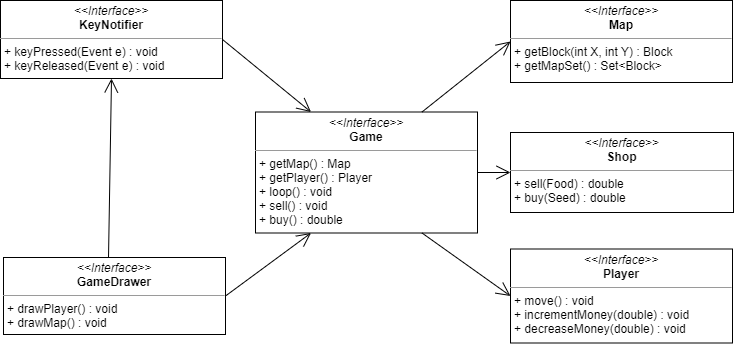

The diagram above was exported from draw.io. Its source (the exported page's mxGraphModel, read from the mxfile embedded in the PNG):
<mxGraphModel dx="1822" dy="762" grid="0" gridSize="10" guides="1" tooltips="1" connect="1" arrows="1" fold="1" page="0" pageScale="1" pageWidth="827" pageHeight="1169" math="0" shadow="0">
  <root>
    <mxCell id="jATRMUKrm7vP-vQPrZLc-0" />
    <mxCell id="jATRMUKrm7vP-vQPrZLc-1" parent="jATRMUKrm7vP-vQPrZLc-0" />
    <mxCell id="v24vVoflKNvkCzhjDhTN-0" value="&lt;p style=&quot;margin: 0px ; margin-top: 4px ; text-align: center&quot;&gt;&lt;i&gt;&amp;lt;&amp;lt;Interface&amp;gt;&amp;gt;&lt;/i&gt;&lt;br&gt;&lt;b&gt;Player&lt;/b&gt;&lt;/p&gt;&lt;hr size=&quot;1&quot;&gt;&lt;p style=&quot;margin: 0px ; margin-left: 4px&quot;&gt;+ move() : void&lt;/p&gt;&lt;p style=&quot;margin: 0px ; margin-left: 4px&quot;&gt;+ incrementMoney(double) : void&lt;/p&gt;&lt;p style=&quot;margin: 0px ; margin-left: 4px&quot;&gt;+ decreaseMoney(double) : void&lt;/p&gt;&lt;p style=&quot;margin: 0px ; margin-left: 4px&quot;&gt;&lt;br&gt;&lt;/p&gt;" style="verticalAlign=top;align=left;overflow=fill;fontSize=12;fontFamily=Helvetica;html=1;" parent="jATRMUKrm7vP-vQPrZLc-1" vertex="1">
      <mxGeometry x="309" y="373.5" width="222" height="94" as="geometry" />
    </mxCell>
    <mxCell id="v24vVoflKNvkCzhjDhTN-1" value="&lt;p style=&quot;margin: 0px ; margin-top: 4px ; text-align: center&quot;&gt;&lt;i&gt;&amp;lt;&amp;lt;Interface&amp;gt;&amp;gt;&lt;/i&gt;&lt;br&gt;&lt;b&gt;Game&lt;/b&gt;&lt;/p&gt;&lt;hr size=&quot;1&quot;&gt;&lt;p style=&quot;margin: 0px ; margin-left: 4px&quot;&gt;+ getMap() : Map&lt;/p&gt;&lt;p style=&quot;margin: 0px ; margin-left: 4px&quot;&gt;+ getPlayer() : Player&lt;/p&gt;&lt;p style=&quot;margin: 0px ; margin-left: 4px&quot;&gt;+ loop() : void&lt;/p&gt;&lt;p style=&quot;margin: 0px ; margin-left: 4px&quot;&gt;+ sell() : void&lt;/p&gt;&lt;p style=&quot;margin: 0px ; margin-left: 4px&quot;&gt;+ buy() : double&lt;/p&gt;&lt;p style=&quot;margin: 0px ; margin-left: 4px&quot;&gt;&lt;br&gt;&lt;/p&gt;&lt;p style=&quot;margin: 0px ; margin-left: 4px&quot;&gt;&lt;br&gt;&lt;/p&gt;" style="verticalAlign=top;align=left;overflow=fill;fontSize=12;fontFamily=Helvetica;html=1;" parent="jATRMUKrm7vP-vQPrZLc-1" vertex="1">
      <mxGeometry x="54" y="236.5" width="222" height="121" as="geometry" />
    </mxCell>
    <mxCell id="v24vVoflKNvkCzhjDhTN-3" value="&lt;p style=&quot;margin: 0px ; margin-top: 4px ; text-align: center&quot;&gt;&lt;i&gt;&amp;lt;&amp;lt;Interface&amp;gt;&amp;gt;&lt;/i&gt;&lt;br&gt;&lt;b&gt;GameDrawer&lt;/b&gt;&lt;/p&gt;&lt;hr size=&quot;1&quot;&gt;&lt;p style=&quot;margin: 0px ; margin-left: 4px&quot;&gt;+ drawPlayer() : void&lt;/p&gt;&lt;p style=&quot;margin: 0px ; margin-left: 4px&quot;&gt;+ drawMap() : void&lt;/p&gt;&lt;p style=&quot;margin: 0px ; margin-left: 4px&quot;&gt;&lt;br&gt;&lt;/p&gt;" style="verticalAlign=top;align=left;overflow=fill;fontSize=12;fontFamily=Helvetica;html=1;" parent="jATRMUKrm7vP-vQPrZLc-1" vertex="1">
      <mxGeometry x="-198" y="382" width="222" height="77" as="geometry" />
    </mxCell>
    <mxCell id="v24vVoflKNvkCzhjDhTN-4" value="&lt;p style=&quot;margin: 0px ; margin-top: 4px ; text-align: center&quot;&gt;&lt;i&gt;&amp;lt;&amp;lt;Interface&amp;gt;&amp;gt;&lt;/i&gt;&lt;br&gt;&lt;b&gt;KeyNotifier&lt;/b&gt;&lt;/p&gt;&lt;hr size=&quot;1&quot;&gt;&lt;p style=&quot;margin: 0px ; margin-left: 4px&quot;&gt;+ keyPressed(Event e) : void&lt;/p&gt;&lt;p style=&quot;margin: 0px ; margin-left: 4px&quot;&gt;+ keyReleased(Event e) : void&lt;br&gt;&lt;/p&gt;" style="verticalAlign=top;align=left;overflow=fill;fontSize=12;fontFamily=Helvetica;html=1;" parent="jATRMUKrm7vP-vQPrZLc-1" vertex="1">
      <mxGeometry x="-201" y="125" width="222" height="78" as="geometry" />
    </mxCell>
    <mxCell id="v24vVoflKNvkCzhjDhTN-5" value="&lt;p style=&quot;margin: 0px ; margin-top: 4px ; text-align: center&quot;&gt;&lt;i&gt;&amp;lt;&amp;lt;Interface&amp;gt;&amp;gt;&lt;/i&gt;&lt;br&gt;&lt;b&gt;Map&lt;/b&gt;&lt;/p&gt;&lt;hr size=&quot;1&quot;&gt;&lt;p style=&quot;margin: 0px ; margin-left: 4px&quot;&gt;+ getBlock(int X, int Y) : Block&lt;/p&gt;&lt;p style=&quot;margin: 0px ; margin-left: 4px&quot;&gt;+ getMapSet() : Set&amp;lt;Block&amp;gt;&lt;/p&gt;&lt;p style=&quot;margin: 0px ; margin-left: 4px&quot;&gt;&lt;br&gt;&lt;/p&gt;" style="verticalAlign=top;align=left;overflow=fill;fontSize=12;fontFamily=Helvetica;html=1;" parent="jATRMUKrm7vP-vQPrZLc-1" vertex="1">
      <mxGeometry x="309" y="125" width="222" height="82" as="geometry" />
    </mxCell>
    <mxCell id="EKzeS6CrfJnwiADW4FiP-0" value="" style="endArrow=open;endFill=1;endSize=12;html=1;exitX=1;exitY=0.5;exitDx=0;exitDy=0;entryX=0.25;entryY=1;entryDx=0;entryDy=0;" parent="jATRMUKrm7vP-vQPrZLc-1" source="v24vVoflKNvkCzhjDhTN-3" target="v24vVoflKNvkCzhjDhTN-1" edge="1">
      <mxGeometry width="160" relative="1" as="geometry">
        <mxPoint x="135" y="373" as="sourcePoint" />
        <mxPoint x="295" y="373" as="targetPoint" />
      </mxGeometry>
    </mxCell>
    <mxCell id="8Yil5bd5ZKnPGqndbfI6-0" value="" style="endArrow=open;endFill=1;endSize=12;html=1;exitX=0.473;exitY=0;exitDx=0;exitDy=0;exitPerimeter=0;entryX=0.5;entryY=1;entryDx=0;entryDy=0;" parent="jATRMUKrm7vP-vQPrZLc-1" source="v24vVoflKNvkCzhjDhTN-3" target="v24vVoflKNvkCzhjDhTN-4" edge="1">
      <mxGeometry width="160" relative="1" as="geometry">
        <mxPoint x="306" y="356" as="sourcePoint" />
        <mxPoint x="466" y="356" as="targetPoint" />
      </mxGeometry>
    </mxCell>
    <mxCell id="8Yil5bd5ZKnPGqndbfI6-1" value="" style="endArrow=open;endFill=1;endSize=12;html=1;exitX=0.75;exitY=0;exitDx=0;exitDy=0;entryX=0;entryY=0.5;entryDx=0;entryDy=0;" parent="jATRMUKrm7vP-vQPrZLc-1" source="v24vVoflKNvkCzhjDhTN-1" target="v24vVoflKNvkCzhjDhTN-5" edge="1">
      <mxGeometry width="160" relative="1" as="geometry">
        <mxPoint x="135" y="373" as="sourcePoint" />
        <mxPoint x="448" y="219" as="targetPoint" />
      </mxGeometry>
    </mxCell>
    <mxCell id="8Yil5bd5ZKnPGqndbfI6-2" value="" style="endArrow=open;endFill=1;endSize=12;html=1;exitX=0.75;exitY=1;exitDx=0;exitDy=0;entryX=0;entryY=0.5;entryDx=0;entryDy=0;" parent="jATRMUKrm7vP-vQPrZLc-1" source="v24vVoflKNvkCzhjDhTN-1" target="v24vVoflKNvkCzhjDhTN-0" edge="1">
      <mxGeometry width="160" relative="1" as="geometry">
        <mxPoint x="228" y="393" as="sourcePoint" />
        <mxPoint x="388" y="393" as="targetPoint" />
      </mxGeometry>
    </mxCell>
    <mxCell id="8Yil5bd5ZKnPGqndbfI6-3" value="" style="endArrow=open;endFill=1;endSize=12;html=1;exitX=1;exitY=0.5;exitDx=0;exitDy=0;entryX=0.25;entryY=0;entryDx=0;entryDy=0;" parent="jATRMUKrm7vP-vQPrZLc-1" source="v24vVoflKNvkCzhjDhTN-4" target="v24vVoflKNvkCzhjDhTN-1" edge="1">
      <mxGeometry width="160" relative="1" as="geometry">
        <mxPoint x="135" y="373" as="sourcePoint" />
        <mxPoint x="295" y="373" as="targetPoint" />
      </mxGeometry>
    </mxCell>
    <mxCell id="95xz-npE1joHTxu1TpQA-0" value="" style="endArrow=open;endFill=1;endSize=12;html=1;exitX=1;exitY=0.5;exitDx=0;exitDy=0;entryX=0;entryY=0.5;entryDx=0;entryDy=0;" parent="jATRMUKrm7vP-vQPrZLc-1" source="v24vVoflKNvkCzhjDhTN-1" target="c-pmEqxwVCcXH_YnWQRl-0" edge="1">
      <mxGeometry width="160" relative="1" as="geometry">
        <mxPoint x="293.9999999999998" y="160.00400000000002" as="sourcePoint" />
        <mxPoint x="493" y="295" as="targetPoint" />
      </mxGeometry>
    </mxCell>
    <mxCell id="c-pmEqxwVCcXH_YnWQRl-0" value="&lt;p style=&quot;margin: 0px ; margin-top: 4px ; text-align: center&quot;&gt;&lt;i&gt;&amp;lt;&amp;lt;Interface&amp;gt;&amp;gt;&lt;/i&gt;&lt;br&gt;&lt;b&gt;Shop&lt;/b&gt;&lt;/p&gt;&lt;hr size=&quot;1&quot;&gt;&lt;p style=&quot;margin: 0px ; margin-left: 4px&quot;&gt;+ sell(Food) : double&lt;/p&gt;&lt;p style=&quot;margin: 0px ; margin-left: 4px&quot;&gt;+ buy(Seed) : double&lt;/p&gt;" style="verticalAlign=top;align=left;overflow=fill;fontSize=12;fontFamily=Helvetica;html=1;" parent="jATRMUKrm7vP-vQPrZLc-1" vertex="1">
      <mxGeometry x="309" y="257" width="223" height="80" as="geometry" />
    </mxCell>
  </root>
</mxGraphModel>